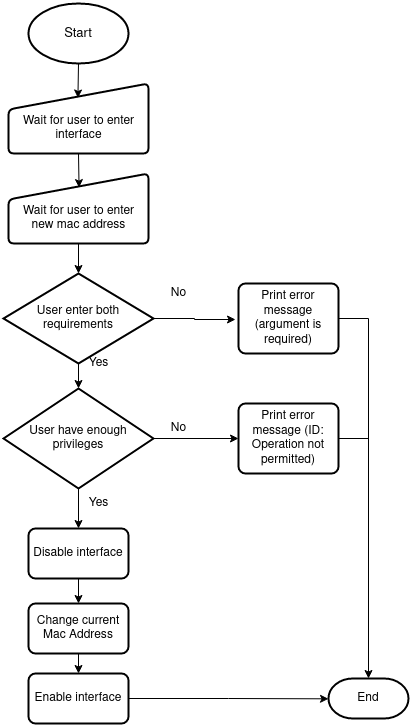

The diagram above was exported from draw.io. Its source (the exported page's mxGraphModel, read from the mxfile embedded in the PNG):
<mxGraphModel dx="1422" dy="611" grid="1" gridSize="10" guides="1" tooltips="1" connect="1" arrows="1" fold="1" page="1" pageScale="1" pageWidth="850" pageHeight="1100" math="0" shadow="0">
  <root>
    <mxCell id="0" />
    <mxCell id="1" parent="0" />
    <mxCell id="5GHDDoNZRJQF5pf1mtcq-5" value="" style="group" parent="1" vertex="1" connectable="0">
      <mxGeometry x="370" y="180" width="140" height="70" as="geometry" />
    </mxCell>
    <mxCell id="5GHDDoNZRJQF5pf1mtcq-2" value="" style="html=1;strokeWidth=2;shape=manualInput;whiteSpace=wrap;rounded=1;size=26;arcSize=11;" parent="5GHDDoNZRJQF5pf1mtcq-5" vertex="1">
      <mxGeometry width="140" height="70" as="geometry" />
    </mxCell>
    <mxCell id="5GHDDoNZRJQF5pf1mtcq-3" value="&lt;div&gt;Wait for user to enter &lt;br&gt;&lt;/div&gt;&lt;div&gt;interface&lt;/div&gt;" style="text;html=1;align=center;verticalAlign=middle;resizable=0;points=[];autosize=1;" parent="5GHDDoNZRJQF5pf1mtcq-5" vertex="1">
      <mxGeometry x="5" y="30" width="130" height="30" as="geometry" />
    </mxCell>
    <mxCell id="5GHDDoNZRJQF5pf1mtcq-6" value="" style="group" parent="1" vertex="1" connectable="0">
      <mxGeometry x="370" y="270" width="140" height="70" as="geometry" />
    </mxCell>
    <mxCell id="5GHDDoNZRJQF5pf1mtcq-7" value="" style="html=1;strokeWidth=2;shape=manualInput;whiteSpace=wrap;rounded=1;size=26;arcSize=11;" parent="5GHDDoNZRJQF5pf1mtcq-6" vertex="1">
      <mxGeometry width="140" height="70" as="geometry" />
    </mxCell>
    <mxCell id="5GHDDoNZRJQF5pf1mtcq-8" value="&lt;div&gt;Wait for user to enter &lt;br&gt;&lt;/div&gt;&lt;div&gt;new mac address&lt;br&gt;&lt;/div&gt;" style="text;html=1;align=center;verticalAlign=middle;resizable=0;points=[];autosize=1;" parent="5GHDDoNZRJQF5pf1mtcq-6" vertex="1">
      <mxGeometry x="5" y="30" width="130" height="30" as="geometry" />
    </mxCell>
    <mxCell id="5GHDDoNZRJQF5pf1mtcq-9" style="edgeStyle=orthogonalEdgeStyle;rounded=0;orthogonalLoop=1;jettySize=auto;html=1;exitX=0.5;exitY=1;exitDx=0;exitDy=0;entryX=0.504;entryY=0.201;entryDx=0;entryDy=0;entryPerimeter=0;" parent="1" source="5GHDDoNZRJQF5pf1mtcq-2" target="5GHDDoNZRJQF5pf1mtcq-7" edge="1">
      <mxGeometry relative="1" as="geometry" />
    </mxCell>
    <mxCell id="5GHDDoNZRJQF5pf1mtcq-13" style="edgeStyle=orthogonalEdgeStyle;rounded=0;orthogonalLoop=1;jettySize=auto;html=1;exitX=0.5;exitY=1;exitDx=0;exitDy=0;exitPerimeter=0;entryX=0.5;entryY=0;entryDx=0;entryDy=0;entryPerimeter=0;" parent="1" source="5GHDDoNZRJQF5pf1mtcq-10" target="5GHDDoNZRJQF5pf1mtcq-12" edge="1">
      <mxGeometry relative="1" as="geometry" />
    </mxCell>
    <mxCell id="5GHDDoNZRJQF5pf1mtcq-36" style="edgeStyle=orthogonalEdgeStyle;rounded=0;orthogonalLoop=1;jettySize=auto;html=1;exitX=1;exitY=0.5;exitDx=0;exitDy=0;exitPerimeter=0;endArrow=classic;endFill=1;" parent="1" source="5GHDDoNZRJQF5pf1mtcq-10" edge="1">
      <mxGeometry relative="1" as="geometry">
        <mxPoint x="597" y="416" as="targetPoint" />
      </mxGeometry>
    </mxCell>
    <mxCell id="5GHDDoNZRJQF5pf1mtcq-10" value="User enter both requirements" style="strokeWidth=2;html=1;shape=mxgraph.flowchart.decision;whiteSpace=wrap;" parent="1" vertex="1">
      <mxGeometry x="365" y="370" width="150" height="90" as="geometry" />
    </mxCell>
    <mxCell id="5GHDDoNZRJQF5pf1mtcq-11" style="edgeStyle=orthogonalEdgeStyle;rounded=0;orthogonalLoop=1;jettySize=auto;html=1;exitX=0.5;exitY=1;exitDx=0;exitDy=0;entryX=0.5;entryY=0;entryDx=0;entryDy=0;entryPerimeter=0;" parent="1" source="5GHDDoNZRJQF5pf1mtcq-7" target="5GHDDoNZRJQF5pf1mtcq-10" edge="1">
      <mxGeometry relative="1" as="geometry" />
    </mxCell>
    <mxCell id="5GHDDoNZRJQF5pf1mtcq-23" style="edgeStyle=orthogonalEdgeStyle;rounded=0;orthogonalLoop=1;jettySize=auto;html=1;exitX=1;exitY=0.5;exitDx=0;exitDy=0;exitPerimeter=0;entryX=0;entryY=0.5;entryDx=0;entryDy=0;" parent="1" source="5GHDDoNZRJQF5pf1mtcq-12" target="5GHDDoNZRJQF5pf1mtcq-22" edge="1">
      <mxGeometry relative="1" as="geometry" />
    </mxCell>
    <mxCell id="5GHDDoNZRJQF5pf1mtcq-26" style="edgeStyle=orthogonalEdgeStyle;rounded=0;orthogonalLoop=1;jettySize=auto;html=1;exitX=0.5;exitY=1;exitDx=0;exitDy=0;exitPerimeter=0;entryX=0.5;entryY=0;entryDx=0;entryDy=0;" parent="1" source="5GHDDoNZRJQF5pf1mtcq-12" target="5GHDDoNZRJQF5pf1mtcq-25" edge="1">
      <mxGeometry relative="1" as="geometry" />
    </mxCell>
    <mxCell id="5GHDDoNZRJQF5pf1mtcq-12" value="User have enough privileges " style="strokeWidth=2;html=1;shape=mxgraph.flowchart.decision;whiteSpace=wrap;" parent="1" vertex="1">
      <mxGeometry x="365" y="485" width="150" height="100" as="geometry" />
    </mxCell>
    <mxCell id="5GHDDoNZRJQF5pf1mtcq-14" value="Yes" style="text;html=1;align=center;verticalAlign=middle;resizable=0;points=[];autosize=1;" parent="1" vertex="1">
      <mxGeometry x="440" y="450" width="40" height="20" as="geometry" />
    </mxCell>
    <mxCell id="5GHDDoNZRJQF5pf1mtcq-32" style="edgeStyle=orthogonalEdgeStyle;rounded=0;orthogonalLoop=1;jettySize=auto;html=1;exitX=1;exitY=0.5;exitDx=0;exitDy=0;entryX=0.5;entryY=0;entryDx=0;entryDy=0;entryPerimeter=0;" parent="1" source="5GHDDoNZRJQF5pf1mtcq-15" target="5GHDDoNZRJQF5pf1mtcq-20" edge="1">
      <mxGeometry relative="1" as="geometry" />
    </mxCell>
    <mxCell id="5GHDDoNZRJQF5pf1mtcq-15" value="Print error message (argument is required)" style="rounded=1;whiteSpace=wrap;html=1;absoluteArcSize=1;arcSize=14;strokeWidth=2;" parent="1" vertex="1">
      <mxGeometry x="600" y="380" width="100" height="70" as="geometry" />
    </mxCell>
    <mxCell id="5GHDDoNZRJQF5pf1mtcq-17" value="No" style="text;html=1;align=center;verticalAlign=middle;resizable=0;points=[];autosize=1;" parent="1" vertex="1">
      <mxGeometry x="525" y="380" width="30" height="20" as="geometry" />
    </mxCell>
    <mxCell id="5GHDDoNZRJQF5pf1mtcq-21" style="edgeStyle=orthogonalEdgeStyle;rounded=0;orthogonalLoop=1;jettySize=auto;html=1;exitX=0.5;exitY=1;exitDx=0;exitDy=0;exitPerimeter=0;entryX=0.496;entryY=0.207;entryDx=0;entryDy=0;entryPerimeter=0;" parent="1" source="5GHDDoNZRJQF5pf1mtcq-19" target="5GHDDoNZRJQF5pf1mtcq-2" edge="1">
      <mxGeometry relative="1" as="geometry" />
    </mxCell>
    <mxCell id="5GHDDoNZRJQF5pf1mtcq-19" value="&lt;font style=&quot;font-size: 13px&quot;&gt;Start&lt;/font&gt;" style="strokeWidth=2;html=1;shape=mxgraph.flowchart.start_1;whiteSpace=wrap;" parent="1" vertex="1">
      <mxGeometry x="390" y="100" width="100" height="60" as="geometry" />
    </mxCell>
    <mxCell id="5GHDDoNZRJQF5pf1mtcq-20" value="End" style="strokeWidth=2;html=1;shape=mxgraph.flowchart.terminator;whiteSpace=wrap;" parent="1" vertex="1">
      <mxGeometry x="690" y="775" width="80" height="40" as="geometry" />
    </mxCell>
    <mxCell id="5GHDDoNZRJQF5pf1mtcq-33" style="edgeStyle=orthogonalEdgeStyle;rounded=0;orthogonalLoop=1;jettySize=auto;html=1;exitX=1;exitY=0.5;exitDx=0;exitDy=0;endArrow=none;endFill=0;" parent="1" source="5GHDDoNZRJQF5pf1mtcq-22" edge="1">
      <mxGeometry relative="1" as="geometry">
        <mxPoint x="730" y="535" as="targetPoint" />
      </mxGeometry>
    </mxCell>
    <mxCell id="5GHDDoNZRJQF5pf1mtcq-22" value="Print error message (ID: Operation not permitted)" style="rounded=1;whiteSpace=wrap;html=1;absoluteArcSize=1;arcSize=14;strokeWidth=2;" parent="1" vertex="1">
      <mxGeometry x="600" y="500" width="100" height="70" as="geometry" />
    </mxCell>
    <mxCell id="5GHDDoNZRJQF5pf1mtcq-24" value="No" style="text;html=1;align=center;verticalAlign=middle;resizable=0;points=[];autosize=1;" parent="1" vertex="1">
      <mxGeometry x="525" y="515" width="30" height="20" as="geometry" />
    </mxCell>
    <mxCell id="5GHDDoNZRJQF5pf1mtcq-29" style="edgeStyle=orthogonalEdgeStyle;rounded=0;orthogonalLoop=1;jettySize=auto;html=1;exitX=0.5;exitY=1;exitDx=0;exitDy=0;entryX=0.5;entryY=0;entryDx=0;entryDy=0;" parent="1" source="5GHDDoNZRJQF5pf1mtcq-25" target="5GHDDoNZRJQF5pf1mtcq-28" edge="1">
      <mxGeometry relative="1" as="geometry" />
    </mxCell>
    <mxCell id="5GHDDoNZRJQF5pf1mtcq-25" value="Disable interface" style="rounded=1;whiteSpace=wrap;html=1;absoluteArcSize=1;arcSize=14;strokeWidth=2;" parent="1" vertex="1">
      <mxGeometry x="390" y="625" width="100" height="50" as="geometry" />
    </mxCell>
    <mxCell id="5GHDDoNZRJQF5pf1mtcq-27" value="Yes" style="text;html=1;align=center;verticalAlign=middle;resizable=0;points=[];autosize=1;" parent="1" vertex="1">
      <mxGeometry x="440" y="590" width="40" height="20" as="geometry" />
    </mxCell>
    <mxCell id="5GHDDoNZRJQF5pf1mtcq-31" style="edgeStyle=orthogonalEdgeStyle;rounded=0;orthogonalLoop=1;jettySize=auto;html=1;exitX=0.5;exitY=1;exitDx=0;exitDy=0;entryX=0.5;entryY=0;entryDx=0;entryDy=0;" parent="1" source="5GHDDoNZRJQF5pf1mtcq-28" target="5GHDDoNZRJQF5pf1mtcq-30" edge="1">
      <mxGeometry relative="1" as="geometry" />
    </mxCell>
    <mxCell id="5GHDDoNZRJQF5pf1mtcq-28" value="Change current Mac Address" style="rounded=1;whiteSpace=wrap;html=1;absoluteArcSize=1;arcSize=14;strokeWidth=2;" parent="1" vertex="1">
      <mxGeometry x="390" y="700" width="100" height="50" as="geometry" />
    </mxCell>
    <mxCell id="5GHDDoNZRJQF5pf1mtcq-34" style="edgeStyle=orthogonalEdgeStyle;rounded=0;orthogonalLoop=1;jettySize=auto;html=1;exitX=1;exitY=0.5;exitDx=0;exitDy=0;" parent="1" source="5GHDDoNZRJQF5pf1mtcq-30" edge="1">
      <mxGeometry relative="1" as="geometry">
        <mxPoint x="690" y="795.3333333333335" as="targetPoint" />
      </mxGeometry>
    </mxCell>
    <mxCell id="5GHDDoNZRJQF5pf1mtcq-30" value="Enable interface" style="rounded=1;whiteSpace=wrap;html=1;absoluteArcSize=1;arcSize=14;strokeWidth=2;" parent="1" vertex="1">
      <mxGeometry x="390" y="770" width="100" height="50" as="geometry" />
    </mxCell>
  </root>
</mxGraphModel>